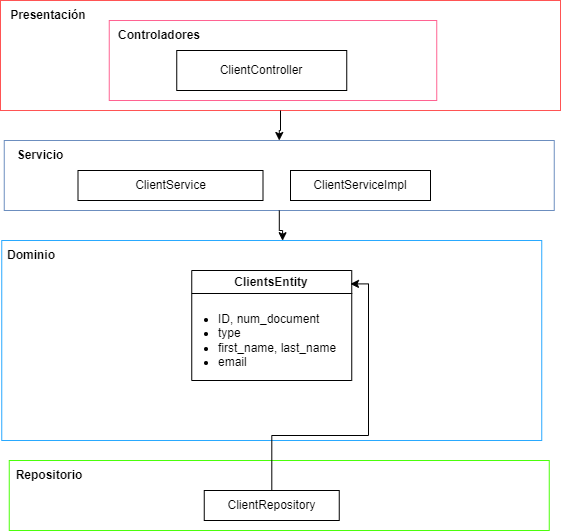

The diagram above was exported from draw.io. Its source (the exported page's mxGraphModel, read from the mxfile embedded in the PNG):
<mxGraphModel dx="1048" dy="558" grid="1" gridSize="10" guides="1" tooltips="1" connect="1" arrows="1" fold="1" page="1" pageScale="1" pageWidth="827" pageHeight="1169" background="#ffffff" math="0" shadow="0">
  <root>
    <mxCell id="0" />
    <mxCell id="1" parent="0" />
    <mxCell id="ZZ3wzIOvg4wFVGwuSoY0-22" value="" style="rounded=0;whiteSpace=wrap;html=1;fillColor=none;strokeColor=#FF5454;" vertex="1" parent="1">
      <mxGeometry x="90" y="150" width="560" height="110" as="geometry" />
    </mxCell>
    <mxCell id="ZZ3wzIOvg4wFVGwuSoY0-21" value="" style="rounded=0;whiteSpace=wrap;html=1;fillColor=none;strokeColor=#FF6392;" vertex="1" parent="1">
      <mxGeometry x="198.75" y="170" width="327.5" height="80" as="geometry" />
    </mxCell>
    <mxCell id="ZZ3wzIOvg4wFVGwuSoY0-28" value="" style="rounded=0;whiteSpace=wrap;html=1;fillColor=none;strokeColor=#6c8ebf;" vertex="1" parent="1">
      <mxGeometry x="93.75" y="290" width="550" height="70" as="geometry" />
    </mxCell>
    <mxCell id="ZZ3wzIOvg4wFVGwuSoY0-63" value="" style="rounded=0;whiteSpace=wrap;html=1;fillColor=none;strokeColor=#4BFF0A;" vertex="1" parent="1">
      <mxGeometry x="98.75" y="610" width="540" height="70" as="geometry" />
    </mxCell>
    <mxCell id="ZZ3wzIOvg4wFVGwuSoY0-51" value="" style="rounded=0;whiteSpace=wrap;html=1;fillColor=none;strokeColor=#29A9FF;" vertex="1" parent="1">
      <mxGeometry x="91.25" y="390" width="540" height="200" as="geometry" />
    </mxCell>
    <mxCell id="ZZ3wzIOvg4wFVGwuSoY0-3" value="ClientRepository" style="rounded=0;whiteSpace=wrap;html=1;" vertex="1" parent="1">
      <mxGeometry x="293.75" y="640" width="135" height="30" as="geometry" />
    </mxCell>
    <mxCell id="ZZ3wzIOvg4wFVGwuSoY0-11" value="&lt;b&gt;Repositorio&lt;/b&gt;" style="text;html=1;align=center;verticalAlign=middle;whiteSpace=wrap;rounded=0;" vertex="1" parent="1">
      <mxGeometry x="108.75" y="610" width="60" height="30" as="geometry" />
    </mxCell>
    <mxCell id="ZZ3wzIOvg4wFVGwuSoY0-14" value="&lt;b&gt;Controladores&lt;/b&gt;" style="text;html=1;align=center;verticalAlign=middle;whiteSpace=wrap;rounded=0;" vertex="1" parent="1">
      <mxGeometry x="218.75" y="170" width="60" height="30" as="geometry" />
    </mxCell>
    <mxCell id="ZZ3wzIOvg4wFVGwuSoY0-16" value="ClientController" style="rounded=0;whiteSpace=wrap;html=1;" vertex="1" parent="1">
      <mxGeometry x="266.25" y="200" width="170" height="40" as="geometry" />
    </mxCell>
    <mxCell id="ZZ3wzIOvg4wFVGwuSoY0-60" style="edgeStyle=orthogonalEdgeStyle;rounded=0;orthogonalLoop=1;jettySize=auto;html=1;entryX=0.5;entryY=0;entryDx=0;entryDy=0;" edge="1" parent="1" source="ZZ3wzIOvg4wFVGwuSoY0-22" target="ZZ3wzIOvg4wFVGwuSoY0-28">
      <mxGeometry relative="1" as="geometry" />
    </mxCell>
    <mxCell id="ZZ3wzIOvg4wFVGwuSoY0-23" value="&lt;b&gt;Presentación&lt;/b&gt;" style="text;html=1;align=center;verticalAlign=middle;whiteSpace=wrap;rounded=0;" vertex="1" parent="1">
      <mxGeometry x="107.5" y="150" width="60" height="30" as="geometry" />
    </mxCell>
    <mxCell id="ZZ3wzIOvg4wFVGwuSoY0-24" value="ClientService" style="rounded=0;whiteSpace=wrap;html=1;" vertex="1" parent="1">
      <mxGeometry x="167.5" y="320" width="185" height="30" as="geometry" />
    </mxCell>
    <mxCell id="ZZ3wzIOvg4wFVGwuSoY0-25" value="ClientServiceImpl" style="rounded=0;whiteSpace=wrap;html=1;" vertex="1" parent="1">
      <mxGeometry x="380" y="320" width="140" height="30" as="geometry" />
    </mxCell>
    <mxCell id="ZZ3wzIOvg4wFVGwuSoY0-27" value="&lt;b&gt;Servicio&lt;/b&gt;" style="text;html=1;align=center;verticalAlign=middle;whiteSpace=wrap;rounded=0;" vertex="1" parent="1">
      <mxGeometry x="100" y="290" width="60" height="30" as="geometry" />
    </mxCell>
    <mxCell id="ZZ3wzIOvg4wFVGwuSoY0-50" value="&lt;b&gt;Dominio&lt;/b&gt;" style="text;html=1;align=center;verticalAlign=middle;whiteSpace=wrap;rounded=0;" vertex="1" parent="1">
      <mxGeometry x="91.25" y="390" width="60" height="30" as="geometry" />
    </mxCell>
    <mxCell id="ZZ3wzIOvg4wFVGwuSoY0-80" value="ClientsEntity" style="swimlane;whiteSpace=wrap;html=1;startSize=23;" vertex="1" parent="1">
      <mxGeometry x="281.25" y="420" width="160" height="110" as="geometry" />
    </mxCell>
    <mxCell id="ZZ3wzIOvg4wFVGwuSoY0-81" value="&lt;ul&gt;&lt;li&gt;ID, num_document&lt;/li&gt;&lt;li&gt;type&lt;/li&gt;&lt;li&gt;first_name, last_name&lt;/li&gt;&lt;li&gt;email&lt;/li&gt;&lt;/ul&gt;" style="text;html=1;align=left;verticalAlign=middle;whiteSpace=wrap;rounded=0;" vertex="1" parent="ZZ3wzIOvg4wFVGwuSoY0-80">
      <mxGeometry x="-15" y="40" width="175" height="60" as="geometry" />
    </mxCell>
    <mxCell id="ZZ3wzIOvg4wFVGwuSoY0-82" style="edgeStyle=orthogonalEdgeStyle;rounded=0;orthogonalLoop=1;jettySize=auto;html=1;entryX=0.52;entryY=0.001;entryDx=0;entryDy=0;entryPerimeter=0;" edge="1" parent="1" source="ZZ3wzIOvg4wFVGwuSoY0-28" target="ZZ3wzIOvg4wFVGwuSoY0-51">
      <mxGeometry relative="1" as="geometry" />
    </mxCell>
    <mxCell id="ZZ3wzIOvg4wFVGwuSoY0-84" style="edgeStyle=orthogonalEdgeStyle;rounded=0;orthogonalLoop=1;jettySize=auto;html=1;entryX=0.992;entryY=0.122;entryDx=0;entryDy=0;entryPerimeter=0;" edge="1" parent="1" source="ZZ3wzIOvg4wFVGwuSoY0-3" target="ZZ3wzIOvg4wFVGwuSoY0-80">
      <mxGeometry relative="1" as="geometry">
        <Array as="points">
          <mxPoint x="361" y="585" />
          <mxPoint x="458" y="585" />
        </Array>
      </mxGeometry>
    </mxCell>
  </root>
</mxGraphModel>